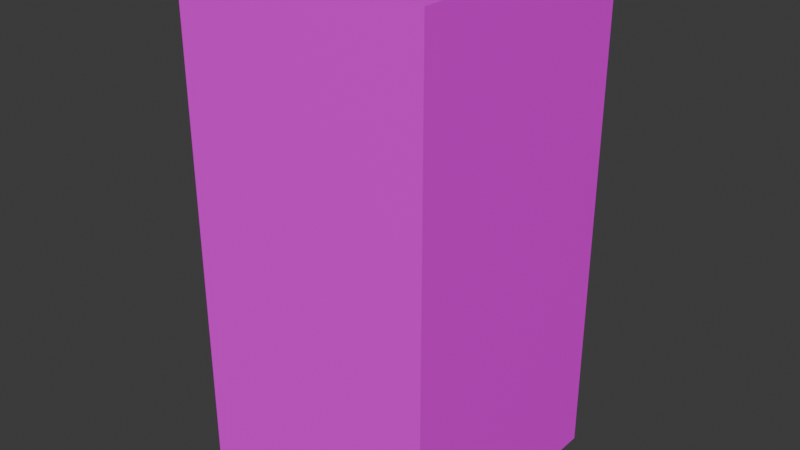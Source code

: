 # Source: StandingBox.blend  (saved by Blender 4.1.24; exported with 4.5.12 LTS)
import bpy
from mathutils import Matrix  # noqa: F401  (used for matrix-valued properties, if any)

bpy.ops.wm.read_factory_settings(use_empty=True)
scene = bpy.context.scene
scene.name = 'Scene'

# ---- collections
col_collection = bpy.data.collections.new('Collection'); scene.collection.children.link(col_collection)

# ---- images (referenced by path relative to the original .blend; pixels are not part of the script)
import os
ASSET_DIR = os.environ.get("B2B_ASSET_DIR", "")  # directory of the original .blend (textures are referenced by path, not embedded)
HERE = os.path.dirname(os.path.abspath(__file__))  # packed textures are extracted next to this script under _unpacked/

def load_image(name, relpath, width, height, colorspace="sRGB"):
    """Load a texture the original file referenced (path relative to the .blend, or extracted next to this script)."""
    p = next((c for c in (os.path.join(HERE, relpath), os.path.join(ASSET_DIR, relpath)) if relpath and os.path.exists(c)), "")
    if p:
        img = bpy.data.images.load(p, check_existing=True)
        img.name = name
    else:  # same state as the original file: an image datablock whose file is absent (Cycles renders it pink)
        img = bpy.data.images.new(name, width, height)
        img.source = "FILE"
        img.filepath = "//" + (relpath or name)
    img.colorspace_settings.name = colorspace
    return img
img_woodplanks_png = load_image('WoodPlanks.png', 'WoodPlanks.png', 1024, 1024, 'sRGB')

# ---- materials (node trees are filled in below, after node groups)
mat_wood = bpy.data.materials.new('Wood')
mat_wood.use_transparent_shadow = False

# ---- material node trees
mat_wood.use_nodes = True; mat_wood.node_tree.nodes.clear()
_N = mat_wood.node_tree.nodes; _L = mat_wood.node_tree.links
n0 = _N.new('ShaderNodeBsdfPrincipled'); n0.name = 'Principled BSDF'; n0.location = (10, 300)
n1 = _N.new('ShaderNodeOutputMaterial'); n1.name = 'Material Output'; n1.location = (300, 300)
n2 = _N.new('ShaderNodeTexImage'); n2.name = 'Image Texture'; n2.location = (-280, 271)
n2.image = img_woodplanks_png
_L.new(n0.outputs[0], n1.inputs[0])
_L.new(n2.outputs[0], n0.inputs[0])
n1.is_active_output = True

# ---- world
world_world = bpy.data.worlds.new('World'); scene.world = world_world
world_world.use_nodes = True; world_world.node_tree.nodes.clear()
_N = world_world.node_tree.nodes; _L = world_world.node_tree.links
n0 = _N.new('ShaderNodeOutputWorld'); n0.name = 'World Output'; n0.location = (300, 300)
n1 = _N.new('ShaderNodeBackground'); n1.name = 'Background'; n1.location = (10, 300)
n1.inputs[0].default_value = (0.05088, 0.05088, 0.05088, 1.0)
_L.new(n1.outputs[0], n0.inputs[0])
n0.is_active_output = True
world_world.color = (0.05088, 0.05088, 0.05088)
world_world.use_sun_shadow = False
world_world.sun_shadow_jitter_overblur = 0.0

# ---- meshes
me_standingbox = bpy.data.meshes.new('StandingBox')
me_standingbox.from_pydata([(-0.5, -0.5, 0.0), (-0.5, -0.5, 2.0), (-0.5, 0.5, 0.0), (-0.5, 0.5, 2.0), (0.5, -0.5, 0.0), (0.5, -0.5, 2.0), (0.5, 0.5, 0.0), (0.5, 0.5, 2.0), (-0.4995, -0.4995, 0.0), (-0.4995, -0.4995, 1.999), (-0.4995, 0.4995, 0.0), (-0.4995, 0.4995, 1.999), (0.4995, -0.4995, 0.0), (0.4995, -0.4995, 1.999), (0.4995, 0.4995, 0.0), (0.4995, 0.4995, 1.999)], [], [(0, 1, 3, 2), (6, 7, 5, 4), (4, 5, 1, 0), (7, 3, 1, 5), (8, 10, 11, 9), (14, 12, 13, 15), (12, 8, 9, 13), (15, 13, 9, 11)])
_uv = me_standingbox.uv_layers.new(name='UVMap')
_uv.uv.foreach_set('vector', [-0.0002092, 0.000132, 1.0, 0.000132, 1.0, 1.001, -0.0002092, 1.001, -0.0002092, -0.0005813, 1.0, -0.0005813, 1.0, 0.9998, -0.0002092, 0.9998, -0.0002092, 0.9998, 1.0, 0.9998, 1.0, 0.001031, -0.0002092, 0.001031, 0.9968, 0.7204, 0.9952, 0.2717, 0.003846, 0.2718, 0.003106, 0.7191, -0.0002092, 0.000132, -0.0002092, 1.001, 1.0, 1.001, 1.0, 0.000132, -0.0002092, -0.0005813, -0.0002092, 0.9998, 1.0, 0.9998, 1.0, -0.0005813, -0.0002092, 0.9998, -0.0002092, 0.001031, 1.0, 0.001031, 1.0, 0.9998, 1.0, -0.0005813, 1.0, 0.9998, 0.0006276, 0.9998, 0.0006276, -0.0005813])
me_standingbox.materials.append(mat_wood)
me_standingbox.update()

# ---- objects
ob_standingbox = bpy.data.objects.new('StandingBox', me_standingbox)

# ---- transforms, parenting, visibility, modifiers, constraints
ob_standingbox.location = (0.0, 0.0, 0.0)
ob_standingbox.scale = (1.198, 1.198, 1.198)

# ---- collection membership
col_collection.objects.link(ob_standingbox)

# ---- scene / render settings (as saved in the file)
scene.frame_start = 1; scene.frame_end = 250; scene.frame_set(1)
scene.render.engine = 'BLENDER_EEVEE_NEXT'
scene.cycles.sampling_pattern = 'TABULATED_SOBOL'
scene.eevee.ray_tracing_options.trace_max_roughness = 0.0
bpy.context.view_layer.update()

# ---- added for rendering (the .blend has no active camera and no usable light): camera, sun
cam_auto = bpy.data.cameras.new('AutoCamera')
cam_auto.lens = 50.0
cam_auto.sensor_width = 36.0
cam_auto.clip_end = 1000.0
ob_auto_camera = bpy.data.objects.new('AutoCamera', cam_auto)
scene.collection.objects.link(ob_auto_camera)
ob_auto_camera.location = (2.71444, -3.25732, 3.36927)
ob_auto_camera.rotation_euler = (1.09748, -7.21219e-08, 0.694738)
scene.camera = ob_auto_camera
light_auto_sun = bpy.data.lights.new('AutoSun', 'SUN')
light_auto_sun.energy = 3.0
light_auto_sun.angle = 0.0523599
ob_auto_sun = bpy.data.objects.new('AutoSun', light_auto_sun)
scene.collection.objects.link(ob_auto_sun)
ob_auto_sun.rotation_euler = (0.872665, 0.174533, 0.523599)
bpy.context.view_layer.update()
